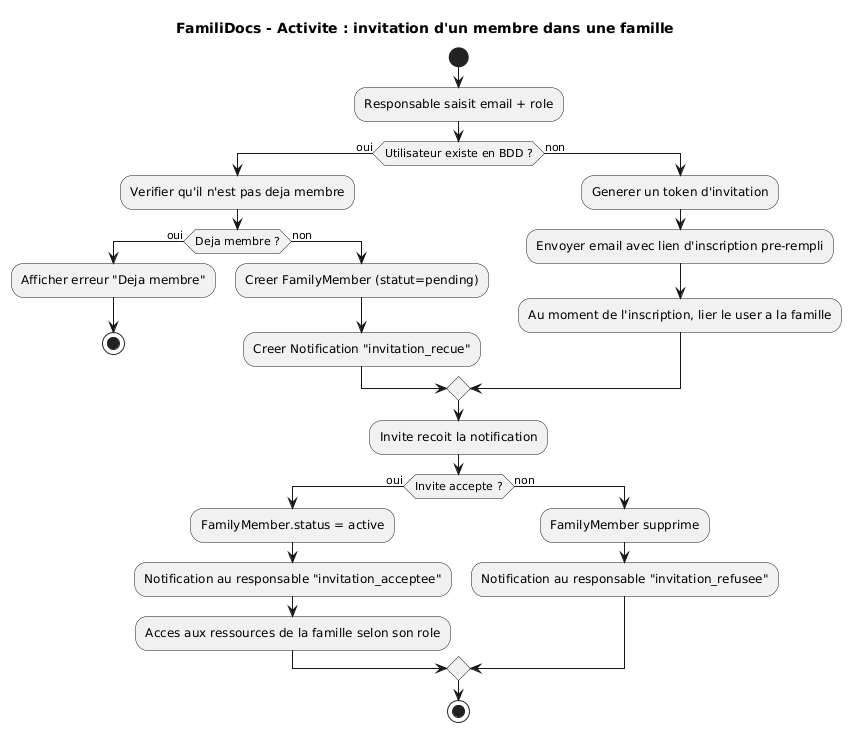

The diagram above was rendered by PlantUML. Its source (embedded in the PNG):
@startuml
title FamiliDocs - Activite : invitation d'un membre dans une famille
start
:Responsable saisit email + role;
if (Utilisateur existe en BDD ?) then (oui)
  :Verifier qu'il n'est pas deja membre;
  if (Deja membre ?) then (oui)
    :Afficher erreur "Deja membre";
    stop
  else (non)
    :Creer FamilyMember (statut=pending);
    :Creer Notification "invitation_recue";
  endif
else (non)
  :Generer un token d'invitation;
  :Envoyer email avec lien d'inscription pre-rempli;
  :Au moment de l'inscription, lier le user a la famille;
endif
:Invite recoit la notification;
if (Invite accepte ?) then (oui)
  :FamilyMember.status = active;
  :Notification au responsable "invitation_acceptee";
  :Acces aux ressources de la famille selon son role;
else (non)
  :FamilyMember supprime;
  :Notification au responsable "invitation_refusee";
endif
stop
@enduml